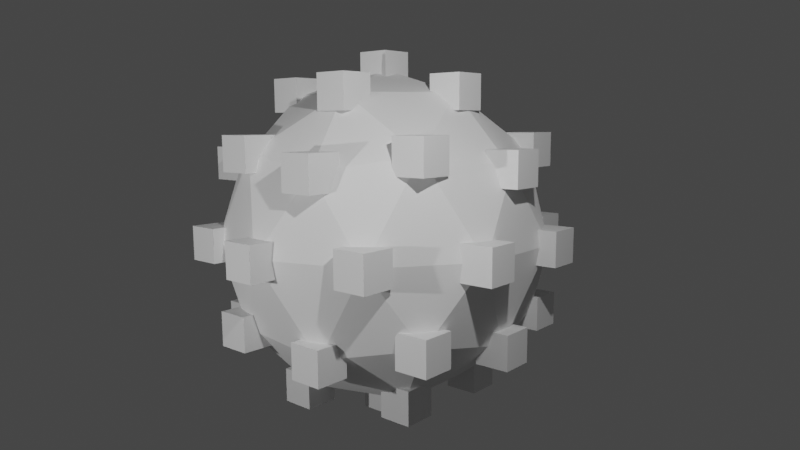 # Source: task4.blend  (saved by Blender 3.3.6; exported with 4.5.12 LTS)
import bpy
from mathutils import Matrix  # noqa: F401  (used for matrix-valued properties, if any)

bpy.ops.wm.read_factory_settings(use_empty=True)
scene = bpy.context.scene
scene.name = 'Scene'

# ---- collections
col_collection = bpy.data.collections.new('Collection'); scene.collection.children.link(col_collection)

# ---- materials (node trees are filled in below, after node groups)
mat_material = bpy.data.materials.new('Material')
mat_material.alpha_threshold = 0.0
mat_material.use_transparent_shadow = False
mat_material.roughness = 0.5
mat_material.line_color = (0.0, 0.0, 0.0, 1.0)

# ---- node groups
ng_geometry_nodes = bpy.data.node_groups.new('Geometry Nodes', 'GeometryNodeTree')
_s = ng_geometry_nodes.interface.new_socket(name='Geometry', in_out='OUTPUT', socket_type='NodeSocketGeometry')
_s = ng_geometry_nodes.interface.new_socket(name='Geometry', in_out='INPUT', socket_type='NodeSocketGeometry')
ng_geometry_nodes.is_modifier = True
_N = ng_geometry_nodes.nodes; _L = ng_geometry_nodes.links
n0 = _N.new('GeometryNodeStoreNamedAttribute'); n0.name = 'Store Named Attribute'; n0.location = (-313, 173)
n0.data_type = 'FLOAT_VECTOR'
n0.domain = 'CORNER'
n0.inputs[2].default_value = 'UVMap'
n1 = _N.new('NodeGroupInput'); n1.name = 'Group Input'; n1.location = (-340, 0)
n2 = _N.new('GeometryNodeInstanceOnPoints'); n2.name = 'Instance on Points'; n2.location = (-83, 94)
n2.inputs[6].default_value = (0.3, 0.3, 0.3)
n3 = _N.new('GeometryNodeJoinGeometry'); n3.name = 'Join Geometry'; n3.location = (137, 221)
n4 = _N.new('NodeGroupOutput'); n4.name = 'Group Output'; n4.location = (475, 34)
n5 = _N.new('GeometryNodeMeshIcoSphere'); n5.name = 'Ico Sphere'; n5.location = (-338, 173)
n5.inputs[0].default_value = 3.0
n5.inputs[1].default_value = 2
_L.new(n2.outputs[0], n3.inputs[0])
_L.new(n3.outputs[0], n4.inputs[0])
_L.new(n0.outputs[0], n3.inputs[0])
_L.new(n1.outputs[0], n2.inputs[2])
_L.new(n0.outputs[0], n2.inputs[0])
_L.new(n5.outputs[0], n0.inputs[0])
_L.new(n5.outputs[1], n0.inputs[3])
n4.is_active_output = True

# ---- material node trees
mat_material.use_nodes = True; mat_material.node_tree.nodes.clear()
_N = mat_material.node_tree.nodes; _L = mat_material.node_tree.links
n0 = _N.new('ShaderNodeOutputMaterial'); n0.name = 'Material Output'; n0.location = (300, 300)
n1 = _N.new('ShaderNodeBsdfPrincipled'); n1.name = 'Principled BSDF'; n1.location = (10, 300)
n1.distribution = 'GGX'
n1.subsurface_method = 'RANDOM_WALK_SKIN'
n1.inputs[3].default_value = 1.45
n1.inputs[27].default_value = (0.0, 0.0, 0.0, 1.0)
n1.inputs[28].default_value = 1.0
_L.new(n1.outputs[0], n0.inputs[0])
n0.is_active_output = True

# ---- world
world_world = bpy.data.worlds.new('World'); scene.world = world_world
world_world.use_nodes = True; world_world.node_tree.nodes.clear()
_N = world_world.node_tree.nodes; _L = world_world.node_tree.links
n0 = _N.new('ShaderNodeOutputWorld'); n0.name = 'World Output'; n0.location = (300, 300)
n1 = _N.new('ShaderNodeBackground'); n1.name = 'Background'; n1.location = (10, 300)
n1.inputs[0].default_value = (0.05088, 0.05088, 0.05088, 1.0)
_L.new(n1.outputs[0], n0.inputs[0])
n0.is_active_output = True
world_world.color = (0.05088, 0.05088, 0.05088)
world_world.use_sun_shadow = False
world_world.sun_shadow_jitter_overblur = 0.0

# ---- cameras
cam_camera = bpy.data.cameras.new('Camera')
cam_camera.clip_end = 100.0
cam_camera.lens = 31.14
cam_camera.ortho_scale = 7.314

# ---- lights
light_light = bpy.data.lights.new('Light', 'POINT')
light_light.transmission_factor = 0.0
light_light.energy = 1000.0
light_light.shadow_soft_size = 0.1
light_light.shadow_maximum_resolution = 0.006
light_light.use_absolute_resolution = True
light_light_001 = bpy.data.lights.new('Light.001', 'POINT')
light_light_001.transmission_factor = 0.0
light_light_001.energy = 1000.0
light_light_001.shadow_soft_size = 0.1
light_light_001.shadow_maximum_resolution = 0.006
light_light_001.use_absolute_resolution = True

# ---- meshes
me_cube = bpy.data.meshes.new('Cube')
me_cube.from_pydata([(1.0, 1.0, 1.0), (1.0, 1.0, -1.0), (1.0, -1.0, 1.0), (1.0, -1.0, -1.0), (-1.0, 1.0, 1.0), (-1.0, 1.0, -1.0), (-1.0, -1.0, 1.0), (-1.0, -1.0, -1.0)], [], [(0, 4, 6, 2), (3, 2, 6, 7), (7, 6, 4, 5), (5, 1, 3, 7), (1, 0, 2, 3), (5, 4, 0, 1)])
_uv = me_cube.uv_layers.new(name='UVMap')
_uv.uv.foreach_set('vector', [0.625, 0.5, 0.875, 0.5, 0.875, 0.75, 0.625, 0.75, 0.375, 0.75, 0.625, 0.75, 0.625, 1.0, 0.375, 1.0, 0.375, 0.0, 0.625, 0.0, 0.625, 0.25, 0.375, 0.25, 0.125, 0.5, 0.375, 0.5, 0.375, 0.75, 0.125, 0.75, 0.375, 0.5, 0.625, 0.5, 0.625, 0.75, 0.375, 0.75, 0.375, 0.25, 0.625, 0.25, 0.625, 0.5, 0.375, 0.5])
me_cube.materials.append(mat_material)
me_cube.use_mirror_vertex_groups = False
me_cube.update()

# ---- objects
ob_cube = bpy.data.objects.new('Cube', me_cube)
ob_light = bpy.data.objects.new('Light', light_light)
ob_camera = bpy.data.objects.new('Camera', cam_camera)
ob_light_001 = bpy.data.objects.new('Light.001', light_light_001)

# ---- transforms, parenting, visibility, modifiers, constraints
ob_cube.location = (0.0, 0.0, 0.0)
ob_cube.lock_rotations_4d = False
ob_cube.empty_display_type = 'ARROWS'
ob_cube.lineart.crease_threshold = 0.0
_m = ob_cube.modifiers.new('GeometryNodes', 'NODES')
_m.node_group = ng_geometry_nodes
ob_light.location = (6.05, -4.272, 4.69)
ob_light.rotation_euler = (0.6503, 0.05522, 1.866)
ob_light.lock_rotations_4d = False
ob_light.empty_display_type = 'ARROWS'
ob_light.color = (0.0, 0.0, 0.0, 0.0)
ob_light.lineart.crease_threshold = 0.0
ob_camera.location = (8.499, -9.358, 2.059)
ob_camera.rotation_euler = (1.424, 0.005715, 0.7156)
ob_camera.lock_rotations_4d = False
ob_camera.empty_display_type = 'ARROWS'
ob_camera.color = (0.0, 0.0, 0.0, 0.0)
ob_camera.display_type = 'WIRE'
ob_camera.lineart.crease_threshold = 0.0
ob_light_001.location = (-0.08105, -10.53, 0.6096)
ob_light_001.rotation_euler = (0.6503, 0.05522, 1.866)
ob_light_001.lock_rotations_4d = False
ob_light_001.empty_display_type = 'ARROWS'
ob_light_001.color = (0.0, 0.0, 0.0, 0.0)
ob_light_001.lineart.crease_threshold = 0.0

# ---- collection membership
col_collection.objects.link(ob_cube)
col_collection.objects.link(ob_light)
col_collection.objects.link(ob_camera)
col_collection.objects.link(ob_light_001)

# ---- scene / render settings (as saved in the file)
scene.camera = ob_camera
scene.frame_start = 1; scene.frame_end = 250; scene.frame_set(1)
scene.render.engine = 'BLENDER_EEVEE_NEXT'
scene.cycles.sampling_pattern = 'TABULATED_SOBOL'
scene.cycles.use_light_tree = False
scene.view_settings.view_transform = 'Filmic'
bpy.context.view_layer.update()
